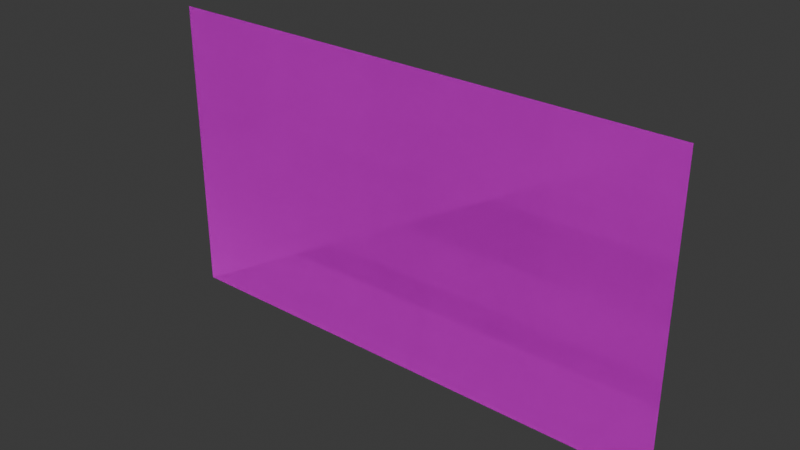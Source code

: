 # Source: KanaChart.blend  (saved by Blender 4.0.36; exported with 4.5.12 LTS)
import bpy
from mathutils import Matrix  # noqa: F401  (used for matrix-valued properties, if any)

bpy.ops.wm.read_factory_settings(use_empty=True)
scene = bpy.context.scene
scene.name = 'Scene'

# ---- collections
col_collection = bpy.data.collections.new('Collection'); scene.collection.children.link(col_collection)

# ---- images (referenced by path relative to the original .blend; pixels are not part of the script)
import os
ASSET_DIR = os.environ.get("B2B_ASSET_DIR", "")  # directory of the original .blend (textures are referenced by path, not embedded)
HERE = os.path.dirname(os.path.abspath(__file__))  # packed textures are extracted next to this script under _unpacked/

def load_image(name, relpath, width, height, colorspace="sRGB"):
    """Load a texture the original file referenced (path relative to the .blend, or extracted next to this script)."""
    p = next((c for c in (os.path.join(HERE, relpath), os.path.join(ASSET_DIR, relpath)) if relpath and os.path.exists(c)), "")
    if p:
        img = bpy.data.images.load(p, check_existing=True)
        img.name = name
    else:  # same state as the original file: an image datablock whose file is absent (Cycles renders it pink)
        img = bpy.data.images.new(name, width, height)
        img.source = "FILE"
        img.filepath = "//" + (relpath or name)
    img.colorspace_settings.name = colorspace
    return img
img_t_kanastudy_kana_psd = load_image('T_KanaStudy_Kana.psd', 'T_KanaStudy_Kana.psd', 1024, 1024, 'Linear Rec.709')

# ---- materials (node trees are filled in below, after node groups)
mat_m_kanastudy_kana = bpy.data.materials.new('M_KanaStudy_Kana')
mat_m_kanastudy_kana.use_transparent_shadow = False

# ---- material node trees
mat_m_kanastudy_kana.use_nodes = True; mat_m_kanastudy_kana.node_tree.nodes.clear()
_N = mat_m_kanastudy_kana.node_tree.nodes; _L = mat_m_kanastudy_kana.node_tree.links
n0 = _N.new('ShaderNodeOutputMaterial'); n0.name = 'Material Output'; n0.location = (300, 300)
n1 = _N.new('ShaderNodeTexImage'); n1.name = 'Image Texture'; n1.location = (-300, 300)
n1.image = img_t_kanastudy_kana_psd
n2 = _N.new('ShaderNodeBsdfPrincipled'); n2.name = 'Principled BSDF'; n2.location = (10, 300)
n2.inputs[2].default_value = 1.0
n2.inputs[3].default_value = 1.45
_L.new(n2.outputs[0], n0.inputs[0])
_L.new(n1.outputs[0], n2.inputs[0])
n0.is_active_output = True

# ---- world
world_world = bpy.data.worlds.new('World'); scene.world = world_world
world_world.use_nodes = True; world_world.node_tree.nodes.clear()
_N = world_world.node_tree.nodes; _L = world_world.node_tree.links
n0 = _N.new('ShaderNodeOutputWorld'); n0.name = 'World Output'; n0.location = (300, 300)
n1 = _N.new('ShaderNodeBackground'); n1.name = 'Background'; n1.location = (10, 300)
n1.inputs[0].default_value = (0.05088, 0.05088, 0.05088, 1.0)
_L.new(n1.outputs[0], n0.inputs[0])
n0.is_active_output = True
world_world.color = (0.05088, 0.05088, 0.05088)
world_world.use_sun_shadow = False
world_world.sun_shadow_jitter_overblur = 0.0

# ---- meshes
me_plane = bpy.data.meshes.new('Plane')
me_plane.from_pydata([(-0.8797, 2.186e-08, -0.5), (0.8797, 2.186e-08, -0.5), (-0.8797, -2.186e-08, 0.5), (0.8797, -2.186e-08, 0.5)], [], [(0, 1, 3, 2)])
_uv = me_plane.uv_layers.new(name='UVMap')
_uv.uv.foreach_set('vector', [0.0, 0.5, 0.8797, 0.5, 0.8797, 1.0, 0.0, 1.0])
me_plane.materials.append(mat_m_kanastudy_kana)
me_plane.update()
me_plane_001 = bpy.data.meshes.new('Plane.001')
me_plane_001.from_pydata([(-0.8797, 2.186e-08, -0.5), (0.8797, 2.186e-08, -0.5), (-0.8797, -2.186e-08, 0.5), (0.8797, -2.186e-08, 0.5)], [], [(0, 1, 3, 2)])
_uv = me_plane_001.uv_layers.new(name='UVMap')
_uv.uv.foreach_set('vector', [0.0, 0.0, 0.8797, 0.0, 0.8797, 0.5, 0.0, 0.5])
me_plane_001.materials.append(mat_m_kanastudy_kana)
me_plane_001.update()

# ---- objects
ob_kanastudy_hiragana = bpy.data.objects.new('KanaStudy_Hiragana', me_plane)
ob_kanastudy_katakana = bpy.data.objects.new('KanaStudy_Katakana', me_plane_001)

# ---- transforms, parenting, visibility, modifiers, constraints
ob_kanastudy_hiragana.location = (0.0, 0.0, 0.0)
ob_kanastudy_katakana.location = (0.0, 0.0, 0.0)

# ---- collection membership
col_collection.objects.link(ob_kanastudy_hiragana)
col_collection.objects.link(ob_kanastudy_katakana)

# ---- scene / render settings (as saved in the file)
scene.frame_start = 1; scene.frame_end = 250; scene.frame_set(1)
scene.render.engine = 'BLENDER_EEVEE_NEXT'
scene.cycles.sampling_pattern = 'TABULATED_SOBOL'
bpy.context.view_layer.update()

# ---- added for rendering (the .blend has no active camera and no usable light): camera, sun
cam_auto = bpy.data.cameras.new('AutoCamera')
cam_auto.lens = 50.0
cam_auto.sensor_width = 36.0
cam_auto.clip_end = 1000.0
ob_auto_camera = bpy.data.objects.new('AutoCamera', cam_auto)
scene.collection.objects.link(ob_auto_camera)
ob_auto_camera.location = (1.87245, -2.24694, 1.49796)
ob_auto_camera.rotation_euler = (1.09748, -7.21219e-08, 0.694738)
scene.camera = ob_auto_camera
light_auto_sun = bpy.data.lights.new('AutoSun', 'SUN')
light_auto_sun.energy = 3.0
light_auto_sun.angle = 0.0523599
ob_auto_sun = bpy.data.objects.new('AutoSun', light_auto_sun)
scene.collection.objects.link(ob_auto_sun)
ob_auto_sun.rotation_euler = (0.872665, 0.174533, 0.523599)
bpy.context.view_layer.update()
